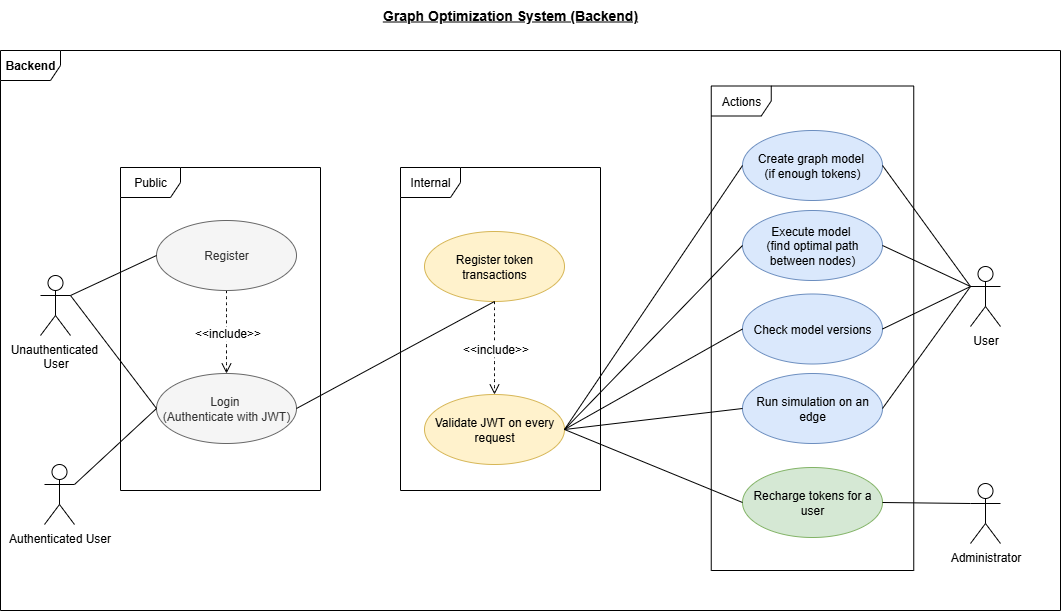

The diagram above was exported from draw.io. Its source (the exported page's mxGraphModel, read from the mxfile embedded in the PNG):
<mxGraphModel dx="990" dy="643" grid="0" gridSize="10" guides="1" tooltips="1" connect="1" arrows="1" fold="1" page="1" pageScale="1" pageWidth="1100" pageHeight="850" math="0" shadow="0">
  <root>
    <mxCell id="PWBr-c-DtWnID9YtBQ9u-0" />
    <mxCell id="PWBr-c-DtWnID9YtBQ9u-1" parent="PWBr-c-DtWnID9YtBQ9u-0" />
    <mxCell id="FdHS5_vLRQv7LtGVxTvs-0" value="" style="edgeStyle=none;curved=1;rounded=0;orthogonalLoop=1;jettySize=auto;html=1;fontSize=12;startSize=8;endSize=8;dashed=1;endArrow=open;endFill=0;" edge="1" parent="PWBr-c-DtWnID9YtBQ9u-1" source="PWBr-c-DtWnID9YtBQ9u-2" target="PWBr-c-DtWnID9YtBQ9u-11">
      <mxGeometry relative="1" as="geometry" />
    </mxCell>
    <mxCell id="FdHS5_vLRQv7LtGVxTvs-1" value="&amp;lt;&amp;lt;include&amp;gt;&amp;gt;" style="edgeLabel;html=1;align=center;verticalAlign=middle;resizable=0;points=[];fontSize=12;" vertex="1" connectable="0" parent="FdHS5_vLRQv7LtGVxTvs-0">
      <mxGeometry x="0.0233" y="1" relative="1" as="geometry">
        <mxPoint as="offset" />
      </mxGeometry>
    </mxCell>
    <mxCell id="PWBr-c-DtWnID9YtBQ9u-2" value="Register" style="ellipse;whiteSpace=wrap;html=1;fillColor=#f5f5f5;fontColor=#333333;strokeColor=#666666;" vertex="1" parent="PWBr-c-DtWnID9YtBQ9u-1">
      <mxGeometry x="176" y="330" width="140" height="70" as="geometry" />
    </mxCell>
    <mxCell id="PWBr-c-DtWnID9YtBQ9u-3" value="Create graph model&amp;nbsp;&lt;div&gt;(if enough tokens)&lt;/div&gt;" style="ellipse;whiteSpace=wrap;html=1;fillColor=#dae8fc;strokeColor=#6c8ebf;" vertex="1" parent="PWBr-c-DtWnID9YtBQ9u-1">
      <mxGeometry x="762" y="240" width="140" height="70" as="geometry" />
    </mxCell>
    <mxCell id="PWBr-c-DtWnID9YtBQ9u-4" value="Execute model&amp;nbsp;&lt;div&gt;(find optimal path between nodes)&lt;/div&gt;" style="ellipse;whiteSpace=wrap;html=1;fillColor=#dae8fc;strokeColor=#6c8ebf;" vertex="1" parent="PWBr-c-DtWnID9YtBQ9u-1">
      <mxGeometry x="762" y="320" width="140" height="70" as="geometry" />
    </mxCell>
    <mxCell id="PWBr-c-DtWnID9YtBQ9u-5" value="Check model versions" style="ellipse;whiteSpace=wrap;html=1;fillColor=#dae8fc;strokeColor=#6c8ebf;" vertex="1" parent="PWBr-c-DtWnID9YtBQ9u-1">
      <mxGeometry x="762" y="403.5" width="140" height="70" as="geometry" />
    </mxCell>
    <mxCell id="PWBr-c-DtWnID9YtBQ9u-6" value="Run simulation on an edge" style="ellipse;whiteSpace=wrap;html=1;fillColor=#dae8fc;strokeColor=#6c8ebf;" vertex="1" parent="PWBr-c-DtWnID9YtBQ9u-1">
      <mxGeometry x="762" y="483" width="140" height="70" as="geometry" />
    </mxCell>
    <mxCell id="PWBr-c-DtWnID9YtBQ9u-7" value="Authenticated User" style="shape=umlActor;verticalLabelPosition=bottom;verticalAlign=top;html=1;" vertex="1" parent="PWBr-c-DtWnID9YtBQ9u-1">
      <mxGeometry x="64" y="574" width="30" height="60" as="geometry" />
    </mxCell>
    <mxCell id="PWBr-c-DtWnID9YtBQ9u-8" value="&lt;span data-end=&quot;239&quot; data-start=&quot;222&quot;&gt;Administrator&lt;/span&gt;" style="shape=umlActor;verticalLabelPosition=bottom;verticalAlign=top;html=1;" vertex="1" parent="PWBr-c-DtWnID9YtBQ9u-1">
      <mxGeometry x="990" y="593" width="30" height="60" as="geometry" />
    </mxCell>
    <mxCell id="PWBr-c-DtWnID9YtBQ9u-9" value="User" style="shape=umlActor;verticalLabelPosition=bottom;verticalAlign=top;html=1;" vertex="1" parent="PWBr-c-DtWnID9YtBQ9u-1">
      <mxGeometry x="990" y="376" width="30" height="60" as="geometry" />
    </mxCell>
    <mxCell id="PWBr-c-DtWnID9YtBQ9u-10" value="Recharge tokens for a user" style="ellipse;whiteSpace=wrap;html=1;fillColor=#d5e8d4;strokeColor=#82b366;" vertex="1" parent="PWBr-c-DtWnID9YtBQ9u-1">
      <mxGeometry x="762" y="577" width="140" height="70" as="geometry" />
    </mxCell>
    <mxCell id="PWBr-c-DtWnID9YtBQ9u-11" value="Login&amp;nbsp;&lt;div&gt;(Authenticate with JWT)&lt;/div&gt;" style="ellipse;whiteSpace=wrap;html=1;fillColor=#f5f5f5;fontColor=#333333;strokeColor=#666666;" vertex="1" parent="PWBr-c-DtWnID9YtBQ9u-1">
      <mxGeometry x="176" y="483" width="140" height="70" as="geometry" />
    </mxCell>
    <mxCell id="PWBr-c-DtWnID9YtBQ9u-12" value="Unauthenticated&amp;nbsp;&lt;div&gt;User&lt;/div&gt;" style="shape=umlActor;verticalLabelPosition=bottom;verticalAlign=top;html=1;" vertex="1" parent="PWBr-c-DtWnID9YtBQ9u-1">
      <mxGeometry x="60" y="385" width="30" height="60" as="geometry" />
    </mxCell>
    <mxCell id="PWBr-c-DtWnID9YtBQ9u-20" value="" style="endArrow=none;html=1;rounded=0;entryX=0;entryY=0.5;entryDx=0;entryDy=0;exitX=1;exitY=0.3333333333333333;exitDx=0;exitDy=0;exitPerimeter=0;" edge="1" parent="PWBr-c-DtWnID9YtBQ9u-1" source="PWBr-c-DtWnID9YtBQ9u-12" target="PWBr-c-DtWnID9YtBQ9u-2">
      <mxGeometry width="50" height="50" relative="1" as="geometry">
        <mxPoint x="31" y="526" as="sourcePoint" />
        <mxPoint x="81" y="476" as="targetPoint" />
      </mxGeometry>
    </mxCell>
    <mxCell id="PWBr-c-DtWnID9YtBQ9u-21" value="" style="endArrow=none;html=1;rounded=0;entryX=0;entryY=0.5;entryDx=0;entryDy=0;exitX=1;exitY=0.3333333333333333;exitDx=0;exitDy=0;exitPerimeter=0;" edge="1" parent="PWBr-c-DtWnID9YtBQ9u-1" source="PWBr-c-DtWnID9YtBQ9u-12" target="PWBr-c-DtWnID9YtBQ9u-11">
      <mxGeometry width="50" height="50" relative="1" as="geometry">
        <mxPoint x="591" y="326" as="sourcePoint" />
        <mxPoint x="481" y="366" as="targetPoint" />
      </mxGeometry>
    </mxCell>
    <mxCell id="PWBr-c-DtWnID9YtBQ9u-22" value="&lt;span style=&quot;text-wrap-mode: nowrap;&quot;&gt;&lt;b&gt;&lt;font style=&quot;font-size: 14px;&quot;&gt;&lt;u&gt;Graph Optimization System (Backend)&lt;/u&gt;&lt;/font&gt;&lt;/b&gt;&lt;/span&gt;" style="text;html=1;align=center;verticalAlign=middle;whiteSpace=wrap;rounded=0;" vertex="1" parent="PWBr-c-DtWnID9YtBQ9u-1">
      <mxGeometry x="320" y="110" width="420" height="30" as="geometry" />
    </mxCell>
    <mxCell id="PWBr-c-DtWnID9YtBQ9u-23" value="Validate JWT on every request" style="ellipse;whiteSpace=wrap;html=1;fillColor=#fff2cc;strokeColor=#d6b656;" vertex="1" parent="PWBr-c-DtWnID9YtBQ9u-1">
      <mxGeometry x="444" y="504" width="140" height="70" as="geometry" />
    </mxCell>
    <mxCell id="PWBr-c-DtWnID9YtBQ9u-24" value="Register token transactions" style="ellipse;whiteSpace=wrap;html=1;fillColor=#fff2cc;strokeColor=#d6b656;" vertex="1" parent="PWBr-c-DtWnID9YtBQ9u-1">
      <mxGeometry x="444" y="341" width="140" height="70" as="geometry" />
    </mxCell>
    <mxCell id="6uQFSMStmldVoed3XkLo-0" value="P&lt;span style=&quot;background-color: transparent; color: light-dark(rgb(0, 0, 0), rgb(255, 255, 255));&quot;&gt;ublic&lt;/span&gt;" style="shape=umlFrame;whiteSpace=wrap;html=1;pointerEvents=0;" vertex="1" parent="PWBr-c-DtWnID9YtBQ9u-1">
      <mxGeometry x="140" y="277" width="200" height="323" as="geometry" />
    </mxCell>
    <mxCell id="S5LnbbJadKeM4pw0PeGv-1" value="" style="endArrow=none;html=1;rounded=0;entryX=0;entryY=0.5;entryDx=0;entryDy=0;exitX=1;exitY=0.3333333333333333;exitDx=0;exitDy=0;exitPerimeter=0;" edge="1" parent="PWBr-c-DtWnID9YtBQ9u-1" source="PWBr-c-DtWnID9YtBQ9u-7" target="PWBr-c-DtWnID9YtBQ9u-11">
      <mxGeometry width="50" height="50" relative="1" as="geometry">
        <mxPoint x="256" y="453" as="sourcePoint" />
        <mxPoint x="508" y="516" as="targetPoint" />
      </mxGeometry>
    </mxCell>
    <mxCell id="S5LnbbJadKeM4pw0PeGv-5" value="Internal" style="shape=umlFrame;whiteSpace=wrap;html=1;pointerEvents=0;" vertex="1" parent="PWBr-c-DtWnID9YtBQ9u-1">
      <mxGeometry x="420" y="277" width="200" height="323" as="geometry" />
    </mxCell>
    <mxCell id="S5LnbbJadKeM4pw0PeGv-6" value="Actions" style="shape=umlFrame;whiteSpace=wrap;html=1;pointerEvents=0;" vertex="1" parent="PWBr-c-DtWnID9YtBQ9u-1">
      <mxGeometry x="730.75" y="195.5" width="202.5" height="484.5" as="geometry" />
    </mxCell>
    <mxCell id="S5LnbbJadKeM4pw0PeGv-8" value="" style="endArrow=none;html=1;rounded=0;entryX=1;entryY=0.5;entryDx=0;entryDy=0;exitX=0.5;exitY=1;exitDx=0;exitDy=0;" edge="1" parent="PWBr-c-DtWnID9YtBQ9u-1" source="PWBr-c-DtWnID9YtBQ9u-24" target="PWBr-c-DtWnID9YtBQ9u-11">
      <mxGeometry width="50" height="50" relative="1" as="geometry">
        <mxPoint x="616" y="576.5" as="sourcePoint" />
        <mxPoint x="550" y="388" as="targetPoint" />
      </mxGeometry>
    </mxCell>
    <mxCell id="S5LnbbJadKeM4pw0PeGv-10" value="" style="ellipse;whiteSpace=wrap;html=1;aspect=fixed;fillColor=default;strokeColor=none;" vertex="1" parent="PWBr-c-DtWnID9YtBQ9u-1">
      <mxGeometry x="425" y="578" width="9" height="9" as="geometry" />
    </mxCell>
    <mxCell id="S5LnbbJadKeM4pw0PeGv-12" value="" style="endArrow=none;html=1;rounded=0;entryX=1;entryY=0.5;entryDx=0;entryDy=0;exitX=0;exitY=0.5;exitDx=0;exitDy=0;" edge="1" parent="PWBr-c-DtWnID9YtBQ9u-1" source="PWBr-c-DtWnID9YtBQ9u-10" target="PWBr-c-DtWnID9YtBQ9u-23">
      <mxGeometry width="50" height="50" relative="1" as="geometry">
        <mxPoint x="624" y="687" as="sourcePoint" />
        <mxPoint x="590" y="470" as="targetPoint" />
      </mxGeometry>
    </mxCell>
    <mxCell id="S5LnbbJadKeM4pw0PeGv-13" value="" style="endArrow=none;html=1;rounded=0;entryX=1;entryY=0.5;entryDx=0;entryDy=0;exitX=0;exitY=0.5;exitDx=0;exitDy=0;" edge="1" parent="PWBr-c-DtWnID9YtBQ9u-1" source="PWBr-c-DtWnID9YtBQ9u-6" target="PWBr-c-DtWnID9YtBQ9u-23">
      <mxGeometry width="50" height="50" relative="1" as="geometry">
        <mxPoint x="955" y="636" as="sourcePoint" />
        <mxPoint x="860" y="590" as="targetPoint" />
      </mxGeometry>
    </mxCell>
    <mxCell id="S5LnbbJadKeM4pw0PeGv-14" value="" style="endArrow=none;html=1;rounded=0;entryX=1;entryY=0.5;entryDx=0;entryDy=0;exitX=0;exitY=0.5;exitDx=0;exitDy=0;" edge="1" parent="PWBr-c-DtWnID9YtBQ9u-1" source="PWBr-c-DtWnID9YtBQ9u-5" target="PWBr-c-DtWnID9YtBQ9u-23">
      <mxGeometry width="50" height="50" relative="1" as="geometry">
        <mxPoint x="874" y="540" as="sourcePoint" />
        <mxPoint x="790" y="625" as="targetPoint" />
      </mxGeometry>
    </mxCell>
    <mxCell id="S5LnbbJadKeM4pw0PeGv-15" value="" style="endArrow=none;html=1;rounded=0;entryX=1;entryY=0.5;entryDx=0;entryDy=0;exitX=0;exitY=0.5;exitDx=0;exitDy=0;" edge="1" parent="PWBr-c-DtWnID9YtBQ9u-1" source="PWBr-c-DtWnID9YtBQ9u-4" target="PWBr-c-DtWnID9YtBQ9u-23">
      <mxGeometry width="50" height="50" relative="1" as="geometry">
        <mxPoint x="874" y="490" as="sourcePoint" />
        <mxPoint x="790" y="651" as="targetPoint" />
      </mxGeometry>
    </mxCell>
    <mxCell id="S5LnbbJadKeM4pw0PeGv-16" value="" style="endArrow=none;html=1;rounded=0;entryX=1;entryY=0.5;entryDx=0;entryDy=0;exitX=0;exitY=0.5;exitDx=0;exitDy=0;" edge="1" parent="PWBr-c-DtWnID9YtBQ9u-1" source="PWBr-c-DtWnID9YtBQ9u-3" target="PWBr-c-DtWnID9YtBQ9u-23">
      <mxGeometry width="50" height="50" relative="1" as="geometry">
        <mxPoint x="864" y="430" as="sourcePoint" />
        <mxPoint x="780" y="670" as="targetPoint" />
      </mxGeometry>
    </mxCell>
    <mxCell id="S5LnbbJadKeM4pw0PeGv-17" value="" style="endArrow=none;html=1;rounded=0;entryX=1;entryY=0.5;entryDx=0;entryDy=0;exitX=0;exitY=0.3333333333333333;exitDx=0;exitDy=0;exitPerimeter=0;" edge="1" parent="PWBr-c-DtWnID9YtBQ9u-1" source="PWBr-c-DtWnID9YtBQ9u-8" target="PWBr-c-DtWnID9YtBQ9u-10">
      <mxGeometry width="50" height="50" relative="1" as="geometry">
        <mxPoint x="855" y="686" as="sourcePoint" />
        <mxPoint x="760" y="640" as="targetPoint" />
      </mxGeometry>
    </mxCell>
    <mxCell id="S5LnbbJadKeM4pw0PeGv-18" value="" style="endArrow=none;html=1;rounded=0;entryX=1;entryY=0.5;entryDx=0;entryDy=0;exitX=0;exitY=0.3333333333333333;exitDx=0;exitDy=0;exitPerimeter=0;" edge="1" parent="PWBr-c-DtWnID9YtBQ9u-1" source="PWBr-c-DtWnID9YtBQ9u-9" target="PWBr-c-DtWnID9YtBQ9u-6">
      <mxGeometry width="50" height="50" relative="1" as="geometry">
        <mxPoint x="1037" y="630" as="sourcePoint" />
        <mxPoint x="960" y="675" as="targetPoint" />
      </mxGeometry>
    </mxCell>
    <mxCell id="S5LnbbJadKeM4pw0PeGv-19" value="" style="endArrow=none;html=1;rounded=0;entryX=1;entryY=0.5;entryDx=0;entryDy=0;exitX=0;exitY=0.3333333333333333;exitDx=0;exitDy=0;exitPerimeter=0;" edge="1" parent="PWBr-c-DtWnID9YtBQ9u-1" source="PWBr-c-DtWnID9YtBQ9u-9" target="PWBr-c-DtWnID9YtBQ9u-5">
      <mxGeometry width="50" height="50" relative="1" as="geometry">
        <mxPoint x="980" y="320" as="sourcePoint" />
        <mxPoint x="970" y="574" as="targetPoint" />
      </mxGeometry>
    </mxCell>
    <mxCell id="S5LnbbJadKeM4pw0PeGv-20" value="" style="endArrow=none;html=1;rounded=0;entryX=1;entryY=0.5;entryDx=0;entryDy=0;exitX=0;exitY=0.3333333333333333;exitDx=0;exitDy=0;exitPerimeter=0;" edge="1" parent="PWBr-c-DtWnID9YtBQ9u-1" source="PWBr-c-DtWnID9YtBQ9u-9" target="PWBr-c-DtWnID9YtBQ9u-4">
      <mxGeometry width="50" height="50" relative="1" as="geometry">
        <mxPoint x="980" y="320" as="sourcePoint" />
        <mxPoint x="950" y="538" as="targetPoint" />
      </mxGeometry>
    </mxCell>
    <mxCell id="S5LnbbJadKeM4pw0PeGv-21" value="" style="endArrow=none;html=1;rounded=0;exitX=0;exitY=0.3333333333333333;exitDx=0;exitDy=0;exitPerimeter=0;entryX=1;entryY=0.5;entryDx=0;entryDy=0;" edge="1" parent="PWBr-c-DtWnID9YtBQ9u-1" source="PWBr-c-DtWnID9YtBQ9u-9" target="PWBr-c-DtWnID9YtBQ9u-3">
      <mxGeometry width="50" height="50" relative="1" as="geometry">
        <mxPoint x="1048" y="350" as="sourcePoint" />
        <mxPoint x="960" y="399" as="targetPoint" />
      </mxGeometry>
    </mxCell>
    <mxCell id="pDYsJgPkAITNkr0_ZZ1E-0" value="" style="edgeStyle=none;curved=1;rounded=0;orthogonalLoop=1;jettySize=auto;html=1;fontSize=12;startSize=8;endSize=8;dashed=1;endArrow=open;endFill=0;exitX=0.5;exitY=1;exitDx=0;exitDy=0;entryX=0.5;entryY=0;entryDx=0;entryDy=0;" edge="1" parent="PWBr-c-DtWnID9YtBQ9u-1" source="PWBr-c-DtWnID9YtBQ9u-24" target="PWBr-c-DtWnID9YtBQ9u-23">
      <mxGeometry relative="1" as="geometry">
        <mxPoint x="344" y="482" as="sourcePoint" />
        <mxPoint x="344" y="565" as="targetPoint" />
      </mxGeometry>
    </mxCell>
    <mxCell id="pDYsJgPkAITNkr0_ZZ1E-1" value="&amp;lt;&amp;lt;include&amp;gt;&amp;gt;" style="edgeLabel;html=1;align=center;verticalAlign=middle;resizable=0;points=[];fontSize=12;" vertex="1" connectable="0" parent="pDYsJgPkAITNkr0_ZZ1E-0">
      <mxGeometry x="0.0233" y="1" relative="1" as="geometry">
        <mxPoint as="offset" />
      </mxGeometry>
    </mxCell>
    <mxCell id="BXuBmliHqWrbHs2lhixX-0" value="&lt;span style=&quot;text-wrap-mode: nowrap;&quot;&gt;&lt;b&gt;Backend&lt;/b&gt;&lt;/span&gt;" style="shape=umlFrame;whiteSpace=wrap;html=1;pointerEvents=0;" vertex="1" parent="PWBr-c-DtWnID9YtBQ9u-1">
      <mxGeometry x="20" y="160" width="1060" height="560" as="geometry" />
    </mxCell>
  </root>
</mxGraphModel>